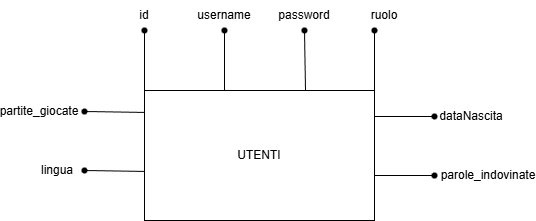

The diagram above was exported from draw.io. Its source (the exported page's mxGraphModel, read from the mxfile embedded in the PNG):
<mxGraphModel dx="1665" dy="897" grid="1" gridSize="10" guides="1" tooltips="1" connect="1" arrows="1" fold="1" page="1" pageScale="1" pageWidth="827" pageHeight="800" math="0" shadow="0">
  <root>
    <mxCell id="0" />
    <mxCell id="1" parent="0" />
    <mxCell id="HHJLMKxjTbSt0ck30kZD-2" parent="1" style="rounded=0;whiteSpace=wrap;html=1;" value="UTENTI" vertex="1">
      <mxGeometry height="130" width="230" x="290" y="170" as="geometry" />
    </mxCell>
    <mxCell id="HHJLMKxjTbSt0ck30kZD-3" parent="1" style="text;html=1;whiteSpace=wrap;strokeColor=none;fillColor=none;align=center;verticalAlign=middle;rounded=0;" value="id" vertex="1">
      <mxGeometry height="30" width="60" x="260" y="80" as="geometry" />
    </mxCell>
    <mxCell id="HHJLMKxjTbSt0ck30kZD-5" parent="1" style="shape=waypoint;sketch=0;fillStyle=solid;size=6;pointerEvents=1;points=[];fillColor=none;resizable=0;rotatable=0;perimeter=centerPerimeter;snapToPoint=1;" value="" vertex="1">
      <mxGeometry height="20" width="20" x="280" y="100" as="geometry" />
    </mxCell>
    <mxCell id="HHJLMKxjTbSt0ck30kZD-7" edge="1" parent="1" source="HHJLMKxjTbSt0ck30kZD-2" style="endArrow=none;html=1;rounded=0;entryX=0.65;entryY=0.75;entryDx=0;entryDy=0;entryPerimeter=0;exitX=0;exitY=0;exitDx=0;exitDy=0;" target="HHJLMKxjTbSt0ck30kZD-5" value="">
      <mxGeometry height="50" relative="1" width="50" as="geometry">
        <mxPoint x="390" y="300" as="sourcePoint" />
        <mxPoint x="440" y="250" as="targetPoint" />
      </mxGeometry>
    </mxCell>
    <mxCell id="HHJLMKxjTbSt0ck30kZD-11" parent="1" style="shape=waypoint;sketch=0;fillStyle=solid;size=6;pointerEvents=1;points=[];fillColor=none;resizable=0;rotatable=0;perimeter=centerPerimeter;snapToPoint=1;" value="" vertex="1">
      <mxGeometry height="20" width="20" x="360" y="100" as="geometry" />
    </mxCell>
    <mxCell id="HHJLMKxjTbSt0ck30kZD-12" edge="1" parent="1" style="endArrow=none;html=1;rounded=0;entryX=0.644;entryY=0.15;entryDx=0;entryDy=0;entryPerimeter=0;exitX=0;exitY=0;exitDx=0;exitDy=0;" target="HHJLMKxjTbSt0ck30kZD-11" value="">
      <mxGeometry height="50" relative="1" width="50" as="geometry">
        <mxPoint x="370" y="170" as="sourcePoint" />
        <mxPoint x="520" y="250" as="targetPoint" />
      </mxGeometry>
    </mxCell>
    <mxCell id="HHJLMKxjTbSt0ck30kZD-13" parent="1" style="text;html=1;whiteSpace=wrap;strokeColor=none;fillColor=none;align=center;verticalAlign=middle;rounded=0;" value="username" vertex="1">
      <mxGeometry height="30" width="60" x="340" y="80" as="geometry" />
    </mxCell>
    <mxCell id="HHJLMKxjTbSt0ck30kZD-14" parent="1" style="shape=waypoint;sketch=0;fillStyle=solid;size=6;pointerEvents=1;points=[];fillColor=none;resizable=0;rotatable=0;perimeter=centerPerimeter;snapToPoint=1;" value="" vertex="1">
      <mxGeometry height="20" width="20" x="440" y="100" as="geometry" />
    </mxCell>
    <mxCell id="HHJLMKxjTbSt0ck30kZD-15" edge="1" parent="1" source="HHJLMKxjTbSt0ck30kZD-2" style="endArrow=none;html=1;rounded=0;exitX=0.7;exitY=0.001;exitDx=0;exitDy=0;entryX=1.056;entryY=0.528;entryDx=0;entryDy=0;entryPerimeter=0;exitPerimeter=0;" target="HHJLMKxjTbSt0ck30kZD-14" value="">
      <mxGeometry height="50" relative="1" width="50" as="geometry">
        <mxPoint x="400" y="190" as="sourcePoint" />
        <mxPoint x="470" y="110" as="targetPoint" />
      </mxGeometry>
    </mxCell>
    <mxCell id="HHJLMKxjTbSt0ck30kZD-16" parent="1" style="text;html=1;whiteSpace=wrap;strokeColor=none;fillColor=none;align=center;verticalAlign=middle;rounded=0;" value="password" vertex="1">
      <mxGeometry height="30" width="60" x="420" y="80" as="geometry" />
    </mxCell>
    <mxCell id="HHJLMKxjTbSt0ck30kZD-17" parent="1" style="shape=waypoint;sketch=0;fillStyle=solid;size=6;pointerEvents=1;points=[];fillColor=none;resizable=0;rotatable=0;perimeter=centerPerimeter;snapToPoint=1;" value="" vertex="1">
      <mxGeometry height="20" width="20" x="510" y="100" as="geometry" />
    </mxCell>
    <mxCell id="HHJLMKxjTbSt0ck30kZD-18" edge="1" parent="1" style="endArrow=none;html=1;rounded=0;exitX=0;exitY=0;exitDx=0;exitDy=0;" value="">
      <mxGeometry height="50" relative="1" width="50" as="geometry">
        <mxPoint x="520" y="170" as="sourcePoint" />
        <mxPoint x="520" y="110" as="targetPoint" />
      </mxGeometry>
    </mxCell>
    <mxCell id="HHJLMKxjTbSt0ck30kZD-19" parent="1" style="text;html=1;whiteSpace=wrap;strokeColor=none;fillColor=none;align=center;verticalAlign=middle;rounded=0;" value="ruolo" vertex="1">
      <mxGeometry height="30" width="60" x="500" y="80" as="geometry" />
    </mxCell>
    <mxCell id="HHJLMKxjTbSt0ck30kZD-21" edge="1" parent="1" source="HHJLMKxjTbSt0ck30kZD-20" style="endArrow=none;html=1;rounded=0;exitDx=0;exitDy=0;" value="">
      <mxGeometry height="50" relative="1" width="50" as="geometry">
        <mxPoint x="520" y="196" as="sourcePoint" />
        <mxPoint x="580" y="196" as="targetPoint" />
      </mxGeometry>
    </mxCell>
    <mxCell id="HHJLMKxjTbSt0ck30kZD-22" edge="1" parent="1" style="endArrow=none;html=1;rounded=0;exitX=0;exitY=0;exitDx=0;exitDy=0;" target="HHJLMKxjTbSt0ck30kZD-20" value="">
      <mxGeometry height="50" relative="1" width="50" as="geometry">
        <mxPoint x="520" y="196" as="sourcePoint" />
        <mxPoint x="580" y="196" as="targetPoint" />
      </mxGeometry>
    </mxCell>
    <mxCell id="HHJLMKxjTbSt0ck30kZD-20" parent="1" style="shape=waypoint;sketch=0;fillStyle=solid;size=6;pointerEvents=1;points=[];fillColor=none;resizable=0;rotatable=0;perimeter=centerPerimeter;snapToPoint=1;" value="" vertex="1">
      <mxGeometry height="20" width="20" x="570" y="186" as="geometry" />
    </mxCell>
    <mxCell id="HHJLMKxjTbSt0ck30kZD-23" parent="1" style="text;html=1;whiteSpace=wrap;strokeColor=none;fillColor=none;align=center;verticalAlign=middle;rounded=0;" value="dataNascita" vertex="1">
      <mxGeometry height="30" width="60" x="587" y="181" as="geometry" />
    </mxCell>
    <mxCell id="HHJLMKxjTbSt0ck30kZD-27" edge="1" parent="1" source="HHJLMKxjTbSt0ck30kZD-29" style="endArrow=none;html=1;rounded=0;exitDx=0;exitDy=0;" value="">
      <mxGeometry height="50" relative="1" width="50" as="geometry">
        <mxPoint x="520" y="255" as="sourcePoint" />
        <mxPoint x="580" y="255" as="targetPoint" />
      </mxGeometry>
    </mxCell>
    <mxCell id="HHJLMKxjTbSt0ck30kZD-28" edge="1" parent="1" style="endArrow=none;html=1;rounded=0;exitX=0;exitY=0;exitDx=0;exitDy=0;" target="HHJLMKxjTbSt0ck30kZD-29" value="">
      <mxGeometry height="50" relative="1" width="50" as="geometry">
        <mxPoint x="520" y="255" as="sourcePoint" />
        <mxPoint x="580" y="255" as="targetPoint" />
      </mxGeometry>
    </mxCell>
    <mxCell id="HHJLMKxjTbSt0ck30kZD-29" parent="1" style="shape=waypoint;sketch=0;fillStyle=solid;size=6;pointerEvents=1;points=[];fillColor=none;resizable=0;rotatable=0;perimeter=centerPerimeter;snapToPoint=1;" value="" vertex="1">
      <mxGeometry height="20" width="20" x="570" y="245" as="geometry" />
    </mxCell>
    <mxCell id="HHJLMKxjTbSt0ck30kZD-30" parent="1" style="text;html=1;whiteSpace=wrap;strokeColor=none;fillColor=none;align=center;verticalAlign=middle;rounded=0;" value="parole_indovinate" vertex="1">
      <mxGeometry height="30" width="60" x="604" y="240" as="geometry" />
    </mxCell>
    <mxCell id="HHJLMKxjTbSt0ck30kZD-32" edge="1" parent="1" source="HHJLMKxjTbSt0ck30kZD-31" style="endArrow=none;html=1;rounded=0;exitDx=0;exitDy=0;exitPerimeter=0;" value="">
      <mxGeometry height="50" relative="1" width="50" as="geometry">
        <mxPoint x="290.2299999999999" y="191.92999999999995" as="sourcePoint" />
        <mxPoint x="230" y="191" as="targetPoint" />
      </mxGeometry>
    </mxCell>
    <mxCell id="HHJLMKxjTbSt0ck30kZD-33" edge="1" parent="1" style="endArrow=none;html=1;rounded=0;exitX=0.001;exitY=0.161;exitDx=0;exitDy=0;exitPerimeter=0;entryX=0.447;entryY=0.883;entryDx=0;entryDy=0;entryPerimeter=0;" target="HHJLMKxjTbSt0ck30kZD-31" value="">
      <mxGeometry height="50" relative="1" width="50" as="geometry">
        <mxPoint x="290.2299999999999" y="191.92999999999995" as="sourcePoint" />
        <mxPoint x="230" y="191" as="targetPoint" />
      </mxGeometry>
    </mxCell>
    <mxCell id="HHJLMKxjTbSt0ck30kZD-31" parent="1" style="shape=waypoint;sketch=0;fillStyle=solid;size=6;pointerEvents=1;points=[];fillColor=none;resizable=0;rotatable=0;perimeter=centerPerimeter;snapToPoint=1;" value="" vertex="1">
      <mxGeometry height="20" width="20" x="220" y="181" as="geometry" />
    </mxCell>
    <mxCell id="HHJLMKxjTbSt0ck30kZD-34" parent="1" style="text;html=1;whiteSpace=wrap;strokeColor=none;fillColor=none;align=center;verticalAlign=middle;rounded=0;" value="partite_giocate" vertex="1">
      <mxGeometry height="30" width="60" x="155" y="176" as="geometry" />
    </mxCell>
    <mxCell id="HHJLMKxjTbSt0ck30kZD-35" edge="1" parent="1" source="HHJLMKxjTbSt0ck30kZD-37" style="endArrow=none;html=1;rounded=0;exitDx=0;exitDy=0;exitPerimeter=0;" value="">
      <mxGeometry height="50" relative="1" width="50" as="geometry">
        <mxPoint x="290.2299999999999" y="250.92999999999995" as="sourcePoint" />
        <mxPoint x="230" y="250" as="targetPoint" />
      </mxGeometry>
    </mxCell>
    <mxCell id="HHJLMKxjTbSt0ck30kZD-36" edge="1" parent="1" style="endArrow=none;html=1;rounded=0;exitX=0.001;exitY=0.161;exitDx=0;exitDy=0;exitPerimeter=0;entryX=0.447;entryY=0.883;entryDx=0;entryDy=0;entryPerimeter=0;" target="HHJLMKxjTbSt0ck30kZD-37" value="">
      <mxGeometry height="50" relative="1" width="50" as="geometry">
        <mxPoint x="290.2299999999999" y="250.92999999999995" as="sourcePoint" />
        <mxPoint x="230" y="250" as="targetPoint" />
      </mxGeometry>
    </mxCell>
    <mxCell id="HHJLMKxjTbSt0ck30kZD-37" parent="1" style="shape=waypoint;sketch=0;fillStyle=solid;size=6;pointerEvents=1;points=[];fillColor=none;resizable=0;rotatable=0;perimeter=centerPerimeter;snapToPoint=1;" value="" vertex="1">
      <mxGeometry height="20" width="20" x="220" y="240" as="geometry" />
    </mxCell>
    <mxCell id="HHJLMKxjTbSt0ck30kZD-38" parent="1" style="text;html=1;whiteSpace=wrap;strokeColor=none;fillColor=none;align=center;verticalAlign=middle;rounded=0;" value="lingua" vertex="1">
      <mxGeometry height="30" width="60" x="173" y="235" as="geometry" />
    </mxCell>
  </root>
</mxGraphModel>